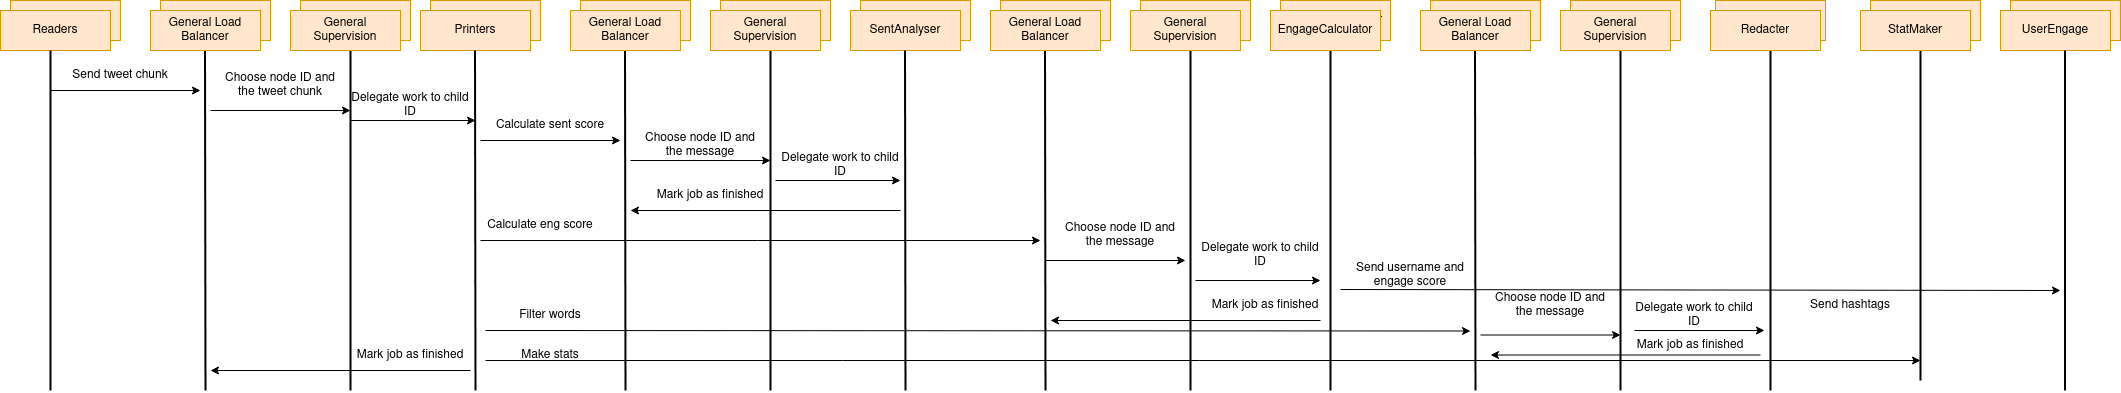

The diagram above was exported from draw.io. Its source (the exported page's mxGraphModel, read from the mxfile embedded in the PNG):
<mxGraphModel dx="1434" dy="748" grid="1" gridSize="10" guides="1" tooltips="1" connect="1" arrows="1" fold="1" page="1" pageScale="1" pageWidth="827" pageHeight="1169" math="0" shadow="0">
  <root>
    <mxCell id="0" />
    <mxCell id="1" parent="0" />
    <mxCell id="D6KeGmj_SqmBvRxpP4bT-24" value="Readers" style="rounded=0;whiteSpace=wrap;html=1;fillColor=#ffe6cc;strokeColor=#d79b00;" parent="1" vertex="1">
      <mxGeometry x="30" y="170" width="110" height="40" as="geometry" />
    </mxCell>
    <mxCell id="D6KeGmj_SqmBvRxpP4bT-25" value="" style="rounded=0;whiteSpace=wrap;html=1;fillColor=#ffe6cc;strokeColor=#d79b00;" parent="1" vertex="1">
      <mxGeometry x="320" y="170" width="110" height="40" as="geometry" />
    </mxCell>
    <mxCell id="D6KeGmj_SqmBvRxpP4bT-26" value="Readers" style="rounded=0;whiteSpace=wrap;html=1;fillColor=#ffe6cc;strokeColor=#d79b00;" parent="1" vertex="1">
      <mxGeometry x="20" y="180" width="110" height="40" as="geometry" />
    </mxCell>
    <mxCell id="D6KeGmj_SqmBvRxpP4bT-27" value="Load Balancer" style="rounded=0;whiteSpace=wrap;html=1;fillColor=#ffe6cc;strokeColor=#d79b00;" parent="1" vertex="1">
      <mxGeometry x="180" y="170" width="110" height="40" as="geometry" />
    </mxCell>
    <mxCell id="D6KeGmj_SqmBvRxpP4bT-28" value="Printers" style="rounded=0;whiteSpace=wrap;html=1;fillColor=#ffe6cc;strokeColor=#d79b00;" parent="1" vertex="1">
      <mxGeometry x="450" y="170" width="110" height="40" as="geometry" />
    </mxCell>
    <mxCell id="D6KeGmj_SqmBvRxpP4bT-29" value="Printers" style="rounded=0;whiteSpace=wrap;html=1;fillColor=#ffe6cc;strokeColor=#d79b00;" parent="1" vertex="1">
      <mxGeometry x="440" y="180" width="110" height="40" as="geometry" />
    </mxCell>
    <mxCell id="D6KeGmj_SqmBvRxpP4bT-31" value="StatMaker" style="rounded=0;whiteSpace=wrap;html=1;fillColor=#ffe6cc;strokeColor=#d79b00;" parent="1" vertex="1">
      <mxGeometry x="1890" y="170" width="110" height="40" as="geometry" />
    </mxCell>
    <mxCell id="D6KeGmj_SqmBvRxpP4bT-33" value="" style="endArrow=none;html=1;rounded=0;strokeWidth=2;" parent="1" edge="1">
      <mxGeometry width="50" height="50" relative="1" as="geometry">
        <mxPoint x="70" y="560" as="sourcePoint" />
        <mxPoint x="70" y="220" as="targetPoint" />
      </mxGeometry>
    </mxCell>
    <mxCell id="D6KeGmj_SqmBvRxpP4bT-34" value="" style="endArrow=none;html=1;rounded=0;strokeWidth=2;" parent="1" edge="1">
      <mxGeometry width="50" height="50" relative="1" as="geometry">
        <mxPoint x="225" y="560" as="sourcePoint" />
        <mxPoint x="224.5" y="220" as="targetPoint" />
      </mxGeometry>
    </mxCell>
    <mxCell id="D6KeGmj_SqmBvRxpP4bT-35" value="" style="endArrow=none;html=1;rounded=0;strokeWidth=2;" parent="1" edge="1">
      <mxGeometry width="50" height="50" relative="1" as="geometry">
        <mxPoint x="1350" y="560" as="sourcePoint" />
        <mxPoint x="1350" y="210" as="targetPoint" />
      </mxGeometry>
    </mxCell>
    <mxCell id="D6KeGmj_SqmBvRxpP4bT-36" value="" style="endArrow=none;html=1;rounded=0;strokeWidth=2;" parent="1" edge="1">
      <mxGeometry width="50" height="50" relative="1" as="geometry">
        <mxPoint x="495" y="560" as="sourcePoint" />
        <mxPoint x="494.5" y="220" as="targetPoint" />
      </mxGeometry>
    </mxCell>
    <mxCell id="D6KeGmj_SqmBvRxpP4bT-37" value="" style="endArrow=none;html=1;rounded=0;strokeWidth=2;" parent="1" edge="1">
      <mxGeometry width="50" height="50" relative="1" as="geometry">
        <mxPoint x="370" y="560" as="sourcePoint" />
        <mxPoint x="370" y="220" as="targetPoint" />
      </mxGeometry>
    </mxCell>
    <mxCell id="D6KeGmj_SqmBvRxpP4bT-38" value="" style="endArrow=classic;html=1;rounded=0;" parent="1" edge="1">
      <mxGeometry width="50" height="50" relative="1" as="geometry">
        <mxPoint x="70" y="260" as="sourcePoint" />
        <mxPoint x="220" y="260" as="targetPoint" />
      </mxGeometry>
    </mxCell>
    <mxCell id="D6KeGmj_SqmBvRxpP4bT-39" value="Send tweet chunk" style="text;html=1;strokeColor=none;fillColor=none;align=center;verticalAlign=middle;whiteSpace=wrap;rounded=0;" parent="1" vertex="1">
      <mxGeometry x="80" y="230" width="120" height="30" as="geometry" />
    </mxCell>
    <mxCell id="D6KeGmj_SqmBvRxpP4bT-40" value="" style="endArrow=classic;html=1;rounded=0;" parent="1" edge="1">
      <mxGeometry width="50" height="50" relative="1" as="geometry">
        <mxPoint x="230" y="280" as="sourcePoint" />
        <mxPoint x="370" y="280" as="targetPoint" />
      </mxGeometry>
    </mxCell>
    <mxCell id="D6KeGmj_SqmBvRxpP4bT-41" value="Choose node ID and the tweet chunk" style="text;html=1;strokeColor=none;fillColor=none;align=center;verticalAlign=middle;whiteSpace=wrap;rounded=0;" parent="1" vertex="1">
      <mxGeometry x="240" y="240" width="120" height="30" as="geometry" />
    </mxCell>
    <mxCell id="D6KeGmj_SqmBvRxpP4bT-42" value="" style="endArrow=classic;html=1;rounded=0;" parent="1" edge="1">
      <mxGeometry width="50" height="50" relative="1" as="geometry">
        <mxPoint x="370" y="290" as="sourcePoint" />
        <mxPoint x="495" y="290" as="targetPoint" />
      </mxGeometry>
    </mxCell>
    <mxCell id="D6KeGmj_SqmBvRxpP4bT-43" value="Delegate work to child ID" style="text;html=1;strokeColor=none;fillColor=none;align=center;verticalAlign=middle;whiteSpace=wrap;rounded=0;" parent="1" vertex="1">
      <mxGeometry x="370" y="260" width="120" height="30" as="geometry" />
    </mxCell>
    <mxCell id="D6KeGmj_SqmBvRxpP4bT-46" value="" style="endArrow=classic;html=1;rounded=0;" parent="1" edge="1">
      <mxGeometry width="50" height="50" relative="1" as="geometry">
        <mxPoint x="500" y="310" as="sourcePoint" />
        <mxPoint x="640" y="310" as="targetPoint" />
      </mxGeometry>
    </mxCell>
    <mxCell id="D6KeGmj_SqmBvRxpP4bT-48" value="" style="endArrow=classic;html=1;rounded=0;" parent="1" edge="1">
      <mxGeometry width="50" height="50" relative="1" as="geometry">
        <mxPoint x="490" y="540" as="sourcePoint" />
        <mxPoint x="230" y="540" as="targetPoint" />
      </mxGeometry>
    </mxCell>
    <mxCell id="D6KeGmj_SqmBvRxpP4bT-49" value="Mark job as finished" style="text;html=1;strokeColor=none;fillColor=none;align=center;verticalAlign=middle;whiteSpace=wrap;rounded=0;" parent="1" vertex="1">
      <mxGeometry x="370" y="510" width="120" height="30" as="geometry" />
    </mxCell>
    <mxCell id="BTw-CjFtdssoXKipAUbm-1" value="Redacter" style="rounded=0;whiteSpace=wrap;html=1;fillColor=#ffe6cc;strokeColor=#d79b00;" parent="1" vertex="1">
      <mxGeometry x="1735" y="170" width="110" height="40" as="geometry" />
    </mxCell>
    <mxCell id="BTw-CjFtdssoXKipAUbm-2" value="SentAnalyser" style="rounded=0;whiteSpace=wrap;html=1;fillColor=#ffe6cc;strokeColor=#d79b00;" parent="1" vertex="1">
      <mxGeometry x="880" y="170" width="110" height="40" as="geometry" />
    </mxCell>
    <mxCell id="BTw-CjFtdssoXKipAUbm-3" value="EngageCalculator" style="rounded=0;whiteSpace=wrap;html=1;fillColor=#ffe6cc;strokeColor=#d79b00;" parent="1" vertex="1">
      <mxGeometry x="1300" y="170" width="110" height="40" as="geometry" />
    </mxCell>
    <mxCell id="BTw-CjFtdssoXKipAUbm-4" value="SentAnalyser" style="rounded=0;whiteSpace=wrap;html=1;fillColor=#ffe6cc;strokeColor=#d79b00;" parent="1" vertex="1">
      <mxGeometry x="870" y="180" width="110" height="40" as="geometry" />
    </mxCell>
    <mxCell id="BTw-CjFtdssoXKipAUbm-5" value="" style="endArrow=none;html=1;rounded=0;strokeWidth=2;" parent="1" edge="1">
      <mxGeometry width="50" height="50" relative="1" as="geometry">
        <mxPoint x="1790" y="560" as="sourcePoint" />
        <mxPoint x="1790" y="220" as="targetPoint" />
      </mxGeometry>
    </mxCell>
    <mxCell id="BTw-CjFtdssoXKipAUbm-6" value="" style="endArrow=none;html=1;rounded=0;strokeWidth=2;" parent="1" edge="1">
      <mxGeometry width="50" height="50" relative="1" as="geometry">
        <mxPoint x="1940" y="550" as="sourcePoint" />
        <mxPoint x="1940" y="210" as="targetPoint" />
      </mxGeometry>
    </mxCell>
    <mxCell id="BTw-CjFtdssoXKipAUbm-7" value="" style="endArrow=none;html=1;rounded=0;strokeWidth=2;" parent="1" edge="1">
      <mxGeometry width="50" height="50" relative="1" as="geometry">
        <mxPoint x="925" y="560" as="sourcePoint" />
        <mxPoint x="924.5" y="220" as="targetPoint" />
      </mxGeometry>
    </mxCell>
    <mxCell id="BTw-CjFtdssoXKipAUbm-19" value="EngageCalculator" style="rounded=0;whiteSpace=wrap;html=1;fillColor=#ffe6cc;strokeColor=#d79b00;" parent="1" vertex="1">
      <mxGeometry x="1290" y="180" width="110" height="40" as="geometry" />
    </mxCell>
    <mxCell id="BTw-CjFtdssoXKipAUbm-20" value="Redacter" style="rounded=0;whiteSpace=wrap;html=1;fillColor=#ffe6cc;strokeColor=#d79b00;" parent="1" vertex="1">
      <mxGeometry x="1730" y="180" width="110" height="40" as="geometry" />
    </mxCell>
    <mxCell id="BTw-CjFtdssoXKipAUbm-21" value="StatMaker" style="rounded=0;whiteSpace=wrap;html=1;fillColor=#ffe6cc;strokeColor=#d79b00;" parent="1" vertex="1">
      <mxGeometry x="1880" y="180" width="110" height="40" as="geometry" />
    </mxCell>
    <mxCell id="BTw-CjFtdssoXKipAUbm-26" value="Filter words" style="text;html=1;strokeColor=none;fillColor=none;align=center;verticalAlign=middle;whiteSpace=wrap;rounded=0;" parent="1" vertex="1">
      <mxGeometry x="510" y="470" width="120" height="30" as="geometry" />
    </mxCell>
    <mxCell id="BTw-CjFtdssoXKipAUbm-31" value="Send hashtags" style="text;html=1;strokeColor=none;fillColor=none;align=center;verticalAlign=middle;whiteSpace=wrap;rounded=0;" parent="1" vertex="1">
      <mxGeometry x="1810" y="460" width="120" height="30" as="geometry" />
    </mxCell>
    <mxCell id="BTw-CjFtdssoXKipAUbm-32" value="General Load Balancer" style="rounded=0;whiteSpace=wrap;html=1;fillColor=#ffe6cc;strokeColor=#d79b00;" parent="1" vertex="1">
      <mxGeometry x="170" y="180" width="110" height="40" as="geometry" />
    </mxCell>
    <mxCell id="BTw-CjFtdssoXKipAUbm-33" value="General Supervision" style="rounded=0;whiteSpace=wrap;html=1;fillColor=#ffe6cc;strokeColor=#d79b00;" parent="1" vertex="1">
      <mxGeometry x="310" y="180" width="110" height="40" as="geometry" />
    </mxCell>
    <mxCell id="BTw-CjFtdssoXKipAUbm-34" value="StatMaker" style="rounded=0;whiteSpace=wrap;html=1;fillColor=#ffe6cc;strokeColor=#d79b00;" parent="1" vertex="1">
      <mxGeometry x="2030" y="170" width="110" height="40" as="geometry" />
    </mxCell>
    <mxCell id="BTw-CjFtdssoXKipAUbm-35" value="UserEngage" style="rounded=0;whiteSpace=wrap;html=1;fillColor=#ffe6cc;strokeColor=#d79b00;" parent="1" vertex="1">
      <mxGeometry x="2020" y="180" width="110" height="40" as="geometry" />
    </mxCell>
    <mxCell id="BTw-CjFtdssoXKipAUbm-36" value="" style="endArrow=none;html=1;rounded=0;strokeWidth=2;" parent="1" edge="1">
      <mxGeometry width="50" height="50" relative="1" as="geometry">
        <mxPoint x="2084.5" y="560" as="sourcePoint" />
        <mxPoint x="2084.5" y="220" as="targetPoint" />
      </mxGeometry>
    </mxCell>
    <mxCell id="BTw-CjFtdssoXKipAUbm-38" value="Send username and engage score" style="text;html=1;strokeColor=none;fillColor=none;align=center;verticalAlign=middle;whiteSpace=wrap;rounded=0;" parent="1" vertex="1">
      <mxGeometry x="1370" y="430" width="120" height="30" as="geometry" />
    </mxCell>
    <mxCell id="I7eRHIBF5H94_FwxhRdD-9" value="" style="rounded=0;whiteSpace=wrap;html=1;fillColor=#ffe6cc;strokeColor=#d79b00;" vertex="1" parent="1">
      <mxGeometry x="1160" y="170" width="110" height="40" as="geometry" />
    </mxCell>
    <mxCell id="I7eRHIBF5H94_FwxhRdD-10" value="Load Balancer" style="rounded=0;whiteSpace=wrap;html=1;fillColor=#ffe6cc;strokeColor=#d79b00;" vertex="1" parent="1">
      <mxGeometry x="1020" y="170" width="110" height="40" as="geometry" />
    </mxCell>
    <mxCell id="I7eRHIBF5H94_FwxhRdD-11" value="" style="endArrow=none;html=1;rounded=0;strokeWidth=2;" edge="1" parent="1">
      <mxGeometry width="50" height="50" relative="1" as="geometry">
        <mxPoint x="1065" y="560" as="sourcePoint" />
        <mxPoint x="1064.5" y="220" as="targetPoint" />
      </mxGeometry>
    </mxCell>
    <mxCell id="I7eRHIBF5H94_FwxhRdD-12" value="" style="endArrow=none;html=1;rounded=0;strokeWidth=2;" edge="1" parent="1">
      <mxGeometry width="50" height="50" relative="1" as="geometry">
        <mxPoint x="1210" y="560" as="sourcePoint" />
        <mxPoint x="1210" y="220" as="targetPoint" />
      </mxGeometry>
    </mxCell>
    <mxCell id="I7eRHIBF5H94_FwxhRdD-13" value="" style="endArrow=classic;html=1;rounded=0;" edge="1" parent="1">
      <mxGeometry width="50" height="50" relative="1" as="geometry">
        <mxPoint x="1065" y="430" as="sourcePoint" />
        <mxPoint x="1205" y="430" as="targetPoint" />
      </mxGeometry>
    </mxCell>
    <mxCell id="I7eRHIBF5H94_FwxhRdD-14" value="Choose node ID and the message" style="text;html=1;strokeColor=none;fillColor=none;align=center;verticalAlign=middle;whiteSpace=wrap;rounded=0;" vertex="1" parent="1">
      <mxGeometry x="1080" y="390" width="120" height="30" as="geometry" />
    </mxCell>
    <mxCell id="I7eRHIBF5H94_FwxhRdD-15" value="General Load Balancer" style="rounded=0;whiteSpace=wrap;html=1;fillColor=#ffe6cc;strokeColor=#d79b00;" vertex="1" parent="1">
      <mxGeometry x="1010" y="180" width="110" height="40" as="geometry" />
    </mxCell>
    <mxCell id="I7eRHIBF5H94_FwxhRdD-16" value="General Supervision" style="rounded=0;whiteSpace=wrap;html=1;fillColor=#ffe6cc;strokeColor=#d79b00;" vertex="1" parent="1">
      <mxGeometry x="1150" y="180" width="110" height="40" as="geometry" />
    </mxCell>
    <mxCell id="I7eRHIBF5H94_FwxhRdD-17" value="" style="rounded=0;whiteSpace=wrap;html=1;fillColor=#ffe6cc;strokeColor=#d79b00;" vertex="1" parent="1">
      <mxGeometry x="740" y="170" width="110" height="40" as="geometry" />
    </mxCell>
    <mxCell id="I7eRHIBF5H94_FwxhRdD-18" value="Load Balancer" style="rounded=0;whiteSpace=wrap;html=1;fillColor=#ffe6cc;strokeColor=#d79b00;" vertex="1" parent="1">
      <mxGeometry x="600" y="170" width="110" height="40" as="geometry" />
    </mxCell>
    <mxCell id="I7eRHIBF5H94_FwxhRdD-19" value="" style="endArrow=none;html=1;rounded=0;strokeWidth=2;" edge="1" parent="1">
      <mxGeometry width="50" height="50" relative="1" as="geometry">
        <mxPoint x="645" y="560" as="sourcePoint" />
        <mxPoint x="644.5" y="220" as="targetPoint" />
      </mxGeometry>
    </mxCell>
    <mxCell id="I7eRHIBF5H94_FwxhRdD-20" value="" style="endArrow=none;html=1;rounded=0;strokeWidth=2;" edge="1" parent="1">
      <mxGeometry width="50" height="50" relative="1" as="geometry">
        <mxPoint x="790" y="560" as="sourcePoint" />
        <mxPoint x="790" y="220" as="targetPoint" />
      </mxGeometry>
    </mxCell>
    <mxCell id="I7eRHIBF5H94_FwxhRdD-21" value="" style="endArrow=classic;html=1;rounded=0;" edge="1" parent="1">
      <mxGeometry width="50" height="50" relative="1" as="geometry">
        <mxPoint x="650" y="330" as="sourcePoint" />
        <mxPoint x="790" y="330" as="targetPoint" />
      </mxGeometry>
    </mxCell>
    <mxCell id="I7eRHIBF5H94_FwxhRdD-22" value="Choose node ID and the message " style="text;html=1;strokeColor=none;fillColor=none;align=center;verticalAlign=middle;whiteSpace=wrap;rounded=0;" vertex="1" parent="1">
      <mxGeometry x="660" y="300" width="120" height="30" as="geometry" />
    </mxCell>
    <mxCell id="I7eRHIBF5H94_FwxhRdD-23" value="General Load Balancer" style="rounded=0;whiteSpace=wrap;html=1;fillColor=#ffe6cc;strokeColor=#d79b00;" vertex="1" parent="1">
      <mxGeometry x="590" y="180" width="110" height="40" as="geometry" />
    </mxCell>
    <mxCell id="I7eRHIBF5H94_FwxhRdD-24" value="General Supervision" style="rounded=0;whiteSpace=wrap;html=1;fillColor=#ffe6cc;strokeColor=#d79b00;" vertex="1" parent="1">
      <mxGeometry x="730" y="180" width="110" height="40" as="geometry" />
    </mxCell>
    <mxCell id="I7eRHIBF5H94_FwxhRdD-25" value="Calculate sent score" style="text;html=1;strokeColor=none;fillColor=none;align=center;verticalAlign=middle;whiteSpace=wrap;rounded=0;" vertex="1" parent="1">
      <mxGeometry x="510" y="280" width="120" height="30" as="geometry" />
    </mxCell>
    <mxCell id="I7eRHIBF5H94_FwxhRdD-26" value="Delegate work to child ID" style="text;html=1;strokeColor=none;fillColor=none;align=center;verticalAlign=middle;whiteSpace=wrap;rounded=0;" vertex="1" parent="1">
      <mxGeometry x="800" y="320" width="120" height="30" as="geometry" />
    </mxCell>
    <mxCell id="I7eRHIBF5H94_FwxhRdD-28" value="" style="endArrow=classic;html=1;rounded=0;" edge="1" parent="1">
      <mxGeometry width="50" height="50" relative="1" as="geometry">
        <mxPoint x="795" y="350" as="sourcePoint" />
        <mxPoint x="920" y="350" as="targetPoint" />
      </mxGeometry>
    </mxCell>
    <mxCell id="I7eRHIBF5H94_FwxhRdD-29" value="" style="endArrow=classic;html=1;rounded=0;" edge="1" parent="1">
      <mxGeometry width="50" height="50" relative="1" as="geometry">
        <mxPoint x="920" y="380" as="sourcePoint" />
        <mxPoint x="650" y="380" as="targetPoint" />
      </mxGeometry>
    </mxCell>
    <mxCell id="I7eRHIBF5H94_FwxhRdD-30" value="Mark job as finished" style="text;html=1;strokeColor=none;fillColor=none;align=center;verticalAlign=middle;whiteSpace=wrap;rounded=0;" vertex="1" parent="1">
      <mxGeometry x="670" y="350" width="120" height="30" as="geometry" />
    </mxCell>
    <mxCell id="I7eRHIBF5H94_FwxhRdD-32" value="" style="endArrow=classic;html=1;rounded=0;" edge="1" parent="1">
      <mxGeometry width="50" height="50" relative="1" as="geometry">
        <mxPoint x="500" y="410" as="sourcePoint" />
        <mxPoint x="1060" y="410" as="targetPoint" />
      </mxGeometry>
    </mxCell>
    <mxCell id="I7eRHIBF5H94_FwxhRdD-33" value="Calculate eng score" style="text;html=1;strokeColor=none;fillColor=none;align=center;verticalAlign=middle;whiteSpace=wrap;rounded=0;" vertex="1" parent="1">
      <mxGeometry x="500" y="380" width="120" height="30" as="geometry" />
    </mxCell>
    <mxCell id="I7eRHIBF5H94_FwxhRdD-34" value="Delegate work to child ID" style="text;html=1;strokeColor=none;fillColor=none;align=center;verticalAlign=middle;whiteSpace=wrap;rounded=0;" vertex="1" parent="1">
      <mxGeometry x="1220" y="410" width="120" height="30" as="geometry" />
    </mxCell>
    <mxCell id="I7eRHIBF5H94_FwxhRdD-35" value="" style="endArrow=classic;html=1;rounded=0;" edge="1" parent="1">
      <mxGeometry width="50" height="50" relative="1" as="geometry">
        <mxPoint x="1215" y="450" as="sourcePoint" />
        <mxPoint x="1340" y="450" as="targetPoint" />
      </mxGeometry>
    </mxCell>
    <mxCell id="I7eRHIBF5H94_FwxhRdD-36" value="Mark job as finished" style="text;html=1;strokeColor=none;fillColor=none;align=center;verticalAlign=middle;whiteSpace=wrap;rounded=0;" vertex="1" parent="1">
      <mxGeometry x="1225" y="460" width="120" height="30" as="geometry" />
    </mxCell>
    <mxCell id="I7eRHIBF5H94_FwxhRdD-37" value="" style="endArrow=classic;html=1;rounded=0;" edge="1" parent="1">
      <mxGeometry width="50" height="50" relative="1" as="geometry">
        <mxPoint x="1340" y="490" as="sourcePoint" />
        <mxPoint x="1070" y="490" as="targetPoint" />
      </mxGeometry>
    </mxCell>
    <mxCell id="I7eRHIBF5H94_FwxhRdD-38" value="" style="rounded=0;whiteSpace=wrap;html=1;fillColor=#ffe6cc;strokeColor=#d79b00;" vertex="1" parent="1">
      <mxGeometry x="1590" y="170" width="110" height="40" as="geometry" />
    </mxCell>
    <mxCell id="I7eRHIBF5H94_FwxhRdD-39" value="Load Balancer" style="rounded=0;whiteSpace=wrap;html=1;fillColor=#ffe6cc;strokeColor=#d79b00;" vertex="1" parent="1">
      <mxGeometry x="1450" y="170" width="110" height="40" as="geometry" />
    </mxCell>
    <mxCell id="I7eRHIBF5H94_FwxhRdD-40" value="" style="endArrow=none;html=1;rounded=0;strokeWidth=2;" edge="1" parent="1">
      <mxGeometry width="50" height="50" relative="1" as="geometry">
        <mxPoint x="1495" y="560" as="sourcePoint" />
        <mxPoint x="1494.5" y="220" as="targetPoint" />
      </mxGeometry>
    </mxCell>
    <mxCell id="I7eRHIBF5H94_FwxhRdD-41" value="" style="endArrow=none;html=1;rounded=0;strokeWidth=2;" edge="1" parent="1">
      <mxGeometry width="50" height="50" relative="1" as="geometry">
        <mxPoint x="1640" y="560" as="sourcePoint" />
        <mxPoint x="1640" y="220" as="targetPoint" />
      </mxGeometry>
    </mxCell>
    <mxCell id="I7eRHIBF5H94_FwxhRdD-42" value="" style="endArrow=classic;html=1;rounded=0;" edge="1" parent="1">
      <mxGeometry width="50" height="50" relative="1" as="geometry">
        <mxPoint x="1500" y="504.5" as="sourcePoint" />
        <mxPoint x="1640" y="504.5" as="targetPoint" />
      </mxGeometry>
    </mxCell>
    <mxCell id="I7eRHIBF5H94_FwxhRdD-44" value="General Load Balancer" style="rounded=0;whiteSpace=wrap;html=1;fillColor=#ffe6cc;strokeColor=#d79b00;" vertex="1" parent="1">
      <mxGeometry x="1440" y="180" width="110" height="40" as="geometry" />
    </mxCell>
    <mxCell id="I7eRHIBF5H94_FwxhRdD-45" value="General Supervision" style="rounded=0;whiteSpace=wrap;html=1;fillColor=#ffe6cc;strokeColor=#d79b00;" vertex="1" parent="1">
      <mxGeometry x="1580" y="180" width="110" height="40" as="geometry" />
    </mxCell>
    <mxCell id="I7eRHIBF5H94_FwxhRdD-46" value="" style="endArrow=classic;html=1;rounded=0;" edge="1" parent="1">
      <mxGeometry width="50" height="50" relative="1" as="geometry">
        <mxPoint x="505" y="500" as="sourcePoint" />
        <mxPoint x="1490" y="500.5" as="targetPoint" />
      </mxGeometry>
    </mxCell>
    <mxCell id="I7eRHIBF5H94_FwxhRdD-47" value="Choose node ID and the message " style="text;html=1;strokeColor=none;fillColor=none;align=center;verticalAlign=middle;whiteSpace=wrap;rounded=0;" vertex="1" parent="1">
      <mxGeometry x="1510" y="460" width="120" height="30" as="geometry" />
    </mxCell>
    <mxCell id="I7eRHIBF5H94_FwxhRdD-48" value="Delegate work to child ID" style="text;html=1;strokeColor=none;fillColor=none;align=center;verticalAlign=middle;whiteSpace=wrap;rounded=0;" vertex="1" parent="1">
      <mxGeometry x="1654" y="470" width="120" height="30" as="geometry" />
    </mxCell>
    <mxCell id="I7eRHIBF5H94_FwxhRdD-49" value="" style="endArrow=classic;html=1;rounded=0;" edge="1" parent="1">
      <mxGeometry width="50" height="50" relative="1" as="geometry">
        <mxPoint x="1654" y="500" as="sourcePoint" />
        <mxPoint x="1784" y="500" as="targetPoint" />
      </mxGeometry>
    </mxCell>
    <mxCell id="I7eRHIBF5H94_FwxhRdD-50" value="" style="endArrow=classic;html=1;rounded=0;" edge="1" parent="1">
      <mxGeometry width="50" height="50" relative="1" as="geometry">
        <mxPoint x="1360" y="459" as="sourcePoint" />
        <mxPoint x="2080" y="460" as="targetPoint" />
      </mxGeometry>
    </mxCell>
    <mxCell id="I7eRHIBF5H94_FwxhRdD-51" value="" style="endArrow=classic;html=1;rounded=0;" edge="1" parent="1">
      <mxGeometry width="50" height="50" relative="1" as="geometry">
        <mxPoint x="505" y="530" as="sourcePoint" />
        <mxPoint x="1940" y="530" as="targetPoint" />
      </mxGeometry>
    </mxCell>
    <mxCell id="I7eRHIBF5H94_FwxhRdD-52" value="Make stats" style="text;html=1;strokeColor=none;fillColor=none;align=center;verticalAlign=middle;whiteSpace=wrap;rounded=0;" vertex="1" parent="1">
      <mxGeometry x="510" y="510" width="120" height="30" as="geometry" />
    </mxCell>
    <mxCell id="I7eRHIBF5H94_FwxhRdD-53" value="Mark job as finished" style="text;html=1;strokeColor=none;fillColor=none;align=center;verticalAlign=middle;whiteSpace=wrap;rounded=0;" vertex="1" parent="1">
      <mxGeometry x="1650" y="500" width="120" height="30" as="geometry" />
    </mxCell>
    <mxCell id="I7eRHIBF5H94_FwxhRdD-54" value="" style="endArrow=classic;html=1;rounded=0;" edge="1" parent="1">
      <mxGeometry width="50" height="50" relative="1" as="geometry">
        <mxPoint x="1780" y="524.5" as="sourcePoint" />
        <mxPoint x="1510" y="524.5" as="targetPoint" />
      </mxGeometry>
    </mxCell>
  </root>
</mxGraphModel>